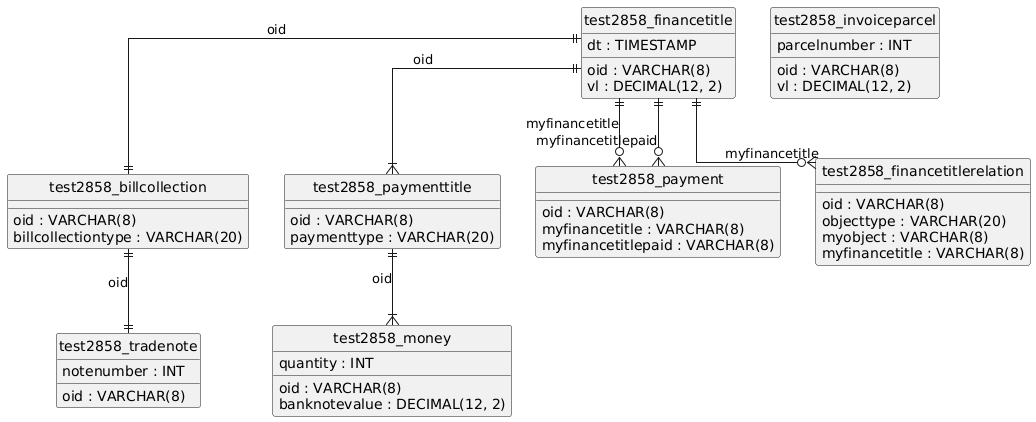

The diagram above was rendered by PlantUML. Its source (embedded in the PNG):
@startuml
hide circle
skinparam linetype ortho

entity "test2858_financetitle" as test2858_financetitle {
  oid : VARCHAR(8)
  dt : TIMESTAMP
  vl : DECIMAL(12, 2)
}

entity "test2858_billcollection" as test2858_billcollection {
  oid : VARCHAR(8)
  billcollectiontype : VARCHAR(20)
}

entity "test2858_tradenote" as test2858_tradenote {
  oid : VARCHAR(8)
  notenumber : INT
}

entity "test2858_paymenttitle" as test2858_paymenttitle {
  oid : VARCHAR(8)
  paymenttype : VARCHAR(20)
}

entity "test2858_money" as test2858_money {
  oid : VARCHAR(8)
  banknotevalue : DECIMAL(12, 2)
  quantity : INT
}

entity "test2858_payment" as test2858_payment {
  oid : VARCHAR(8)
  myfinancetitle : VARCHAR(8)
  myfinancetitlepaid : VARCHAR(8)
}

entity "test2858_financetitlerelation" as test2858_financetitlerelation {
  oid : VARCHAR(8)
  objecttype : VARCHAR(20)
  myobject : VARCHAR(8)
  myfinancetitle : VARCHAR(8)
}

entity "test2858_invoiceparcel" as test2858_invoiceparcel {
  oid : VARCHAR(8)
  parcelnumber : INT
  vl : DECIMAL(12, 2)
}

test2858_financetitle ||--|| test2858_billcollection : "oid"
test2858_billcollection ||--|| test2858_tradenote : "oid"
test2858_financetitle ||--|{ test2858_paymenttitle : "oid"
test2858_paymenttitle ||--|{ test2858_money : "oid"
test2858_financetitle ||--o{ test2858_payment : "myfinancetitle"
test2858_financetitle ||--o{ test2858_payment : "myfinancetitlepaid"
test2858_financetitle ||--o{ test2858_financetitlerelation : "myfinancetitle"
@enduml